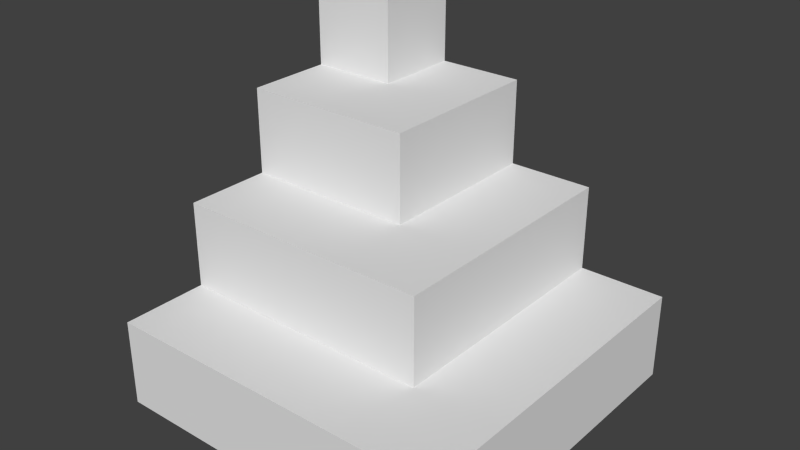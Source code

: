 # Source: roof2_corner.blend  (saved by Blender 2.75.0; exported with 4.5.12 LTS)
import bpy
from mathutils import Matrix  # noqa: F401  (used for matrix-valued properties, if any)

bpy.ops.wm.read_factory_settings(use_empty=True)
scene = bpy.context.scene
scene.name = 'Scene'

# ---- collections
col_collection_1 = bpy.data.collections.new('Collection 1'); scene.collection.children.link(col_collection_1)

# ---- world
world_world = bpy.data.worlds.new('World'); scene.world = world_world
world_world.color = (0.05088, 0.05088, 0.05088)
world_world.use_sun_shadow = False
world_world.sun_shadow_jitter_overblur = 0.0
world_world.cycles.sampling_method = 'MANUAL'
world_world.cycles.sample_map_resolution = 256

# ---- meshes
me_cube_001 = bpy.data.meshes.new('Cube.001')
me_cube_001.from_pydata([(-1.0, -1.0, -1.0), (-1.0, -1.0, -0.5), (-1.0, -0.5, -1.0), (-1.0, -0.5, -0.5), (-0.5, -1.0, -1.0), (-0.5, -1.0, -0.5), (-0.5, -0.5, -1.0), (-0.5, -0.5, -0.5), (0.0, -0.5, -0.5), (0.0, -0.5, -1.0), (0.0, -1.0, -0.5), (0.0, -1.0, -1.0), (0.5, -0.5, -0.5), (0.5, -0.5, -1.0), (0.5, -1.0, -0.5), (0.5, -1.0, -1.0), (1.0, -0.5, -0.5), (1.0, -0.5, -1.0), (1.0, -1.0, -0.5), (1.0, -1.0, -1.0), (-1.0, 0.0, -0.5), (-1.0, 0.0, -1.0), (-0.5, 0.0, -1.0), (0.0, 0.0, -1.0), (0.5, 0.0, -0.5), (0.5, 0.0, -1.0), (1.0, 0.0, -0.5), (1.0, 0.0, -1.0), (-1.0, 0.5, -0.5), (-1.0, 0.5, -1.0), (-0.5, 0.5, -1.0), (0.0, 0.5, -1.0), (0.5, 0.5, -0.5), (0.5, 0.5, -1.0), (1.0, 0.5, -0.5), (1.0, 0.5, -1.0), (-1.0, 1.0, -0.5), (-1.0, 1.0, -1.0), (-0.5, 1.0, -0.5), (-0.5, 1.0, -1.0), (0.0, 1.0, -0.5), (0.0, 1.0, -1.0), (0.5, 1.0, -0.5), (0.5, 1.0, -1.0), (1.0, 1.0, -0.5), (1.0, 1.0, -1.0), (-1.0, -0.5, 0.0), (-0.5, -0.5, 0.0), (0.5, -0.5, 0.0), (0.5, 0.0, 0.0), (0.0, -0.5, 0.0), (-1.0, 0.0, 0.0), (-0.5, 0.0, 0.0), (-1.0, 0.5, 1.0), (0.5, 0.5, 0.0), (0.0, 0.0, 0.0), (-1.0, 0.5, 0.0), (-1.0, 1.0, 0.0), (0.0, 0.5, 0.0), (-0.5, 1.0, 0.0), (0.0, 1.0, 0.0), (0.5, 1.0, 0.0), (-1.0, 0.0, 0.5), (-0.5, 0.0, 0.5), (-0.5, 0.5, 0.5), (0.0, 0.0, 0.5), (-1.0, 0.5, 0.5), (-1.0, 1.0, 0.5), (0.0, 0.5, 0.5), (-0.5, 1.0, 0.5), (0.0, 1.0, 0.5), (-0.5, 0.5, 1.0), (-1.0, 1.0, 1.0), (-0.5, 1.0, 1.0)], [], [(1, 3, 2, 0), (13, 9, 23, 25), (4, 6, 9, 11), (5, 1, 0, 4), (0, 2, 6, 4), (5, 7, 3, 1), (11, 9, 13, 15), (7, 5, 10, 8), (12, 16, 26, 24), (5, 4, 11, 10), (14, 15, 19, 18), (8, 10, 14, 12), (10, 11, 15, 14), (12, 24, 49, 48), (16, 18, 19, 17), (6, 2, 21, 22), (15, 13, 17, 19), (12, 14, 18, 16), (23, 22, 30, 31), (25, 23, 31, 33), (28, 20, 51, 56), (24, 26, 34, 32), (3, 7, 47, 46), (16, 17, 27, 26), (17, 13, 25, 27), (40, 38, 59, 60), (2, 3, 20, 21), (9, 6, 22, 23), (35, 33, 43, 45), (31, 30, 39, 41), (33, 31, 41, 43), (32, 42, 61, 54), (27, 25, 33, 35), (42, 40, 60, 61), (8, 12, 48, 50), (22, 21, 29, 30), (26, 27, 35, 34), (21, 20, 28, 29), (36, 38, 39, 37), (39, 38, 40, 41), (41, 40, 42, 43), (43, 42, 44, 45), (20, 3, 46, 51), (24, 32, 54, 49), (30, 29, 37, 39), (34, 35, 45, 44), (29, 28, 36, 37), (32, 34, 44, 42), (50, 48, 49, 55), (58, 60, 70, 68), (46, 47, 52, 51), (47, 50, 55, 52), (52, 55, 65, 63), (55, 49, 54, 58), (55, 58, 68, 65), (58, 54, 61, 60), (60, 59, 69, 70), (7, 8, 50, 47), (36, 28, 56, 57), (38, 36, 57, 59), (62, 63, 64, 66), (66, 64, 71, 53), (63, 65, 68, 64), (64, 68, 70, 69), (59, 57, 67, 69), (56, 51, 62, 66), (51, 52, 63, 62), (57, 56, 66, 67), (53, 71, 73, 72), (64, 69, 73, 71), (67, 66, 53, 72), (69, 67, 72, 73)])
_uv = me_cube_001.uv_layers.new(name='UVMap')
_uv.uv.foreach_set('vector', [0.0, 0.75, 0.25, 0.75, 0.25, 0.5, 0.0, 0.5, 0.75, 0.25, 0.5, 0.25, 0.5, 0.5, 0.75, 0.5, 0.25, 0.0, 0.25, 0.25, 0.5, 0.25, 0.5, 0.0, 0.25, 0.75, 0.0, 0.75, 0.0, 0.5, 0.25, 0.5, 0.0, 0.0, 0.0, 0.25, 0.25, 0.25, 0.25, 0.0, 0.25, 0.0, 0.25, 0.25, 0.0, 0.25, 0.0, 0.0, 0.5, 0.0, 0.5, 0.25, 0.75, 0.25, 0.75, 0.0, 0.25, 0.25, 0.25, 0.0, 0.5, 0.0, 0.5, 0.25, 0.75, 0.25, 1.0, 0.25, 1.0, 0.5, 0.75, 0.5, 0.25, 0.75, 0.25, 0.5, 0.5, 0.5, 0.5, 0.75, 0.75, 0.75, 0.75, 0.5, 1.0, 0.5, 1.0, 0.75, 0.5, 0.25, 0.5, 0.0, 0.75, 0.0, 0.75, 0.25, 0.5, 0.75, 0.5, 0.5, 0.75, 0.5, 0.75, 0.75, 0.25, 0.75, 0.5, 0.75, 0.5, 1.0, 0.25, 1.0, 0.25, 0.75, 0.0, 0.75, 0.0, 0.5, 0.25, 0.5, 0.25, 0.25, 0.0, 0.25, 0.0, 0.5, 0.25, 0.5, 0.75, 0.0, 0.75, 0.25, 1.0, 0.25, 1.0, 0.0, 0.75, 0.25, 0.75, 0.0, 1.0, 0.0, 1.0, 0.25, 0.5, 0.5, 0.25, 0.5, 0.25, 0.75, 0.5, 0.75, 0.75, 0.5, 0.5, 0.5, 0.5, 0.75, 0.75, 0.75, 0.75, 0.75, 0.5, 0.75, 0.5, 1.0, 0.75, 1.0, 0.75, 0.5, 1.0, 0.5, 1.0, 0.75, 0.75, 0.75, 0.0, 0.75, 0.25, 0.75, 0.25, 1.0, 0.0, 1.0, 0.25, 0.75, 0.25, 0.5, 0.5, 0.5, 0.5, 0.75, 0.0, 0.25, -0.25, 0.25, -0.25, 0.5, 0.0, 0.5, 0.5, 0.75, 0.25, 0.75, 0.25, 1.0, 0.5, 1.0, 0.25, 0.5, 0.25, 0.75, 0.5, 0.75, 0.5, 0.5, 0.5, 0.25, 0.25, 0.25, 0.25, 0.5, 0.5, 0.5, 0.0, 0.75, -0.25, 0.75, -0.25, 1.0, 0.0, 1.0, 0.5, 0.75, 0.25, 0.75, 0.25, 1.0, 0.5, 1.0, 0.75, 0.75, 0.5, 0.75, 0.5, 1.0, 0.75, 1.0, 0.75, 0.75, 1.0, 0.75, 1.0, 1.0, 0.75, 1.0, 0.0, 0.5, -0.25, 0.5, -0.25, 0.75, 0.0, 0.75, 0.75, 0.75, 0.5, 0.75, 0.5, 1.0, 0.75, 1.0, 0.5, 0.75, 0.75, 0.75, 0.75, 1.0, 0.5, 1.0, 0.25, 0.5, 0.0, 0.5, 0.0, 0.75, 0.25, 0.75, 0.5, 0.75, 0.5, 0.5, 0.75, 0.5, 0.75, 0.75, 0.5, 0.5, 0.5, 0.75, 0.75, 0.75, 0.75, 0.5, 0.0, 0.75, 0.25, 0.75, 0.25, 0.5, 0.0, 0.5, 0.25, 0.5, 0.25, 0.75, 0.5, 0.75, 0.5, 0.5, 0.5, 0.5, 0.5, 0.75, 0.75, 0.75, 0.75, 0.5, 0.75, 0.5, 0.75, 0.75, 1.0, 0.75, 1.0, 0.5, 0.5, 0.75, 0.25, 0.75, 0.25, 1.0, 0.5, 1.0, 0.5, 0.75, 0.75, 0.75, 0.75, 1.0, 0.5, 1.0, 0.25, 0.75, 0.0, 0.75, 0.0, 1.0, 0.25, 1.0, 0.75, 0.75, 0.75, 0.5, 1.0, 0.5, 1.0, 0.75, 0.75, 0.5, 0.75, 0.75, 1.0, 0.75, 1.0, 0.5, 0.75, 0.75, 1.0, 0.75, 1.0, 1.0, 0.75, 1.0, 0.5, 0.25, 0.75, 0.25, 0.75, 0.5, 0.5, 0.5, 0.75, 0.0, 1.0, 0.0, 1.0, 0.25, 0.75, 0.25, 0.0, 0.25, 0.25, 0.25, 0.25, 0.5, 0.0, 0.5, 0.25, 0.25, 0.5, 0.25, 0.5, 0.5, 0.25, 0.5, 0.25, 0.0, 0.5, 0.0, 0.5, 0.25, 0.25, 0.25, 0.5, 0.5, 0.75, 0.5, 0.75, 0.75, 0.5, 0.75, 0.5, 0.0, 0.75, 0.0, 0.75, 0.25, 0.5, 0.25, 0.5, 0.75, 0.75, 0.75, 0.75, 1.0, 0.5, 1.0, 0.5, 0.0, 0.25, 0.0, 0.25, 0.25, 0.5, 0.25, 0.25, 0.75, 0.5, 0.75, 0.5, 1.0, 0.25, 1.0, 0.0, 0.75, -0.25, 0.75, -0.25, 1.0, 0.0, 1.0, 0.25, 0.75, 0.0, 0.75, 0.0, 1.0, 0.25, 1.0, 0.0, 0.5, 0.25, 0.5, 0.25, 0.75, 0.0, 0.75, 0.0, 0.25, 0.25, 0.25, 0.25, 0.5, 0.0, 0.5, 0.25, 0.5, 0.5, 0.5, 0.5, 0.75, 0.25, 0.75, 0.25, 0.75, 0.5, 0.75, 0.5, 1.0, 0.25, 1.0, 0.25, 0.0, 0.0, 0.0, 0.0, 0.25, 0.25, 0.25, 0.75, 0.0, 0.5, 0.0, 0.5, 0.25, 0.75, 0.25, 0.0, 0.0, 0.25, 0.0, 0.25, 0.25, 0.0, 0.25, 0.0, 0.0, -0.25, 0.0, -0.25, 0.25, 0.0, 0.25, 0.0, 0.75, 0.25, 0.75, 0.25, 1.0, 0.0, 1.0, 0.75, 0.25, 1.0, 0.25, 1.0, 0.5, 0.75, 0.5, 0.0, 0.25, -0.25, 0.25, -0.25, 0.5, 0.0, 0.5, 0.25, 0.25, 0.0, 0.25, 0.0, 0.5, 0.25, 0.5])
me_cube_001.use_remesh_preserve_volume = False
me_cube_001.use_remesh_preserve_attributes = False
me_cube_001.use_mirror_vertex_groups = False
me_cube_001.update()

# ---- objects
ob_cube = bpy.data.objects.new('Cube', me_cube_001)

# ---- transforms, parenting, visibility, modifiers, constraints
ob_cube.location = (0.0, 0.0, 1.0)
ob_cube.lineart.crease_threshold = 0.0

# ---- collection membership
col_collection_1.objects.link(ob_cube)

# ---- scene / render settings (as saved in the file)
scene.frame_start = 1; scene.frame_end = 250; scene.frame_set(1)
scene.render.engine = 'BLENDER_EEVEE_NEXT'
scene.render.resolution_percentage = 50
scene.render.dither_intensity = 0.0
scene.cycles.use_denoising = False
scene.cycles.samples = 10
scene.cycles.sampling_pattern = 'TABULATED_SOBOL'
scene.cycles.light_sampling_threshold = 0.0
scene.cycles.use_adaptive_sampling = False
scene.cycles.use_light_tree = False
scene.cycles.blur_glossy = 0.0
scene.cycles.pixel_filter_type = 'GAUSSIAN'
scene.cycles.sample_clamp_indirect = 0.0
scene.view_settings.view_transform = 'Standard'
bpy.context.view_layer.update()

# ---- added for rendering (the .blend has no active camera and no usable light): camera, sun
cam_auto = bpy.data.cameras.new('AutoCamera')
cam_auto.lens = 50.0
cam_auto.sensor_width = 36.0
cam_auto.clip_end = 1000.0
ob_auto_camera = bpy.data.objects.new('AutoCamera', cam_auto)
scene.collection.objects.link(ob_auto_camera)
ob_auto_camera.location = (3.20507, -3.84609, 3.56406)
ob_auto_camera.rotation_euler = (1.09748, -7.21219e-08, 0.694738)
scene.camera = ob_auto_camera
light_auto_sun = bpy.data.lights.new('AutoSun', 'SUN')
light_auto_sun.energy = 3.0
light_auto_sun.angle = 0.0523599
ob_auto_sun = bpy.data.objects.new('AutoSun', light_auto_sun)
scene.collection.objects.link(ob_auto_sun)
ob_auto_sun.rotation_euler = (0.872665, 0.174533, 0.523599)
bpy.context.view_layer.update()
